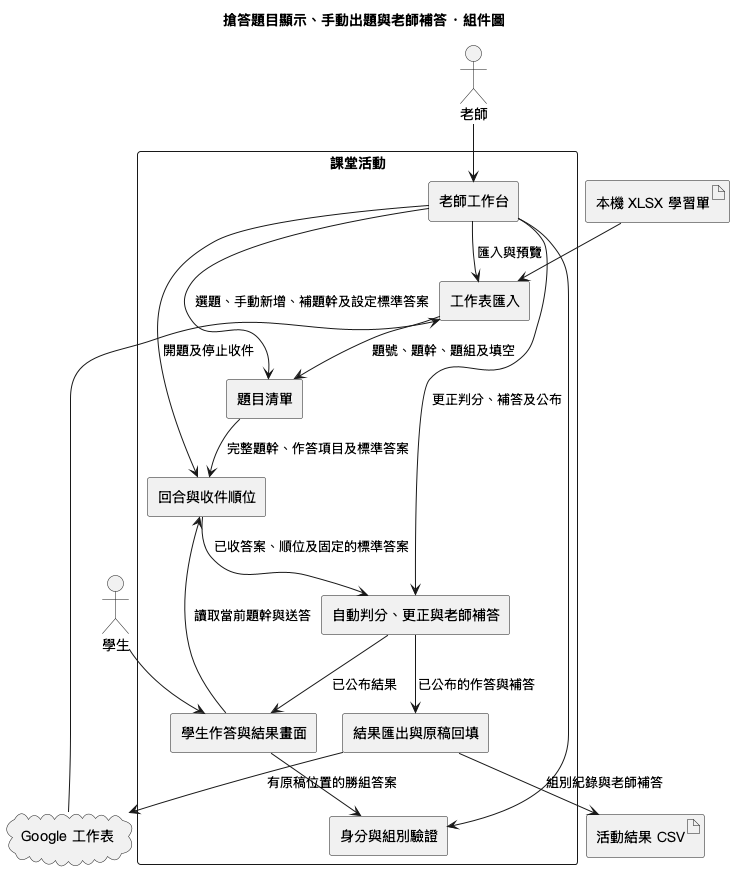

The diagram above was rendered by PlantUML. Its source (embedded in the PNG):
@startuml
!pragma layout smetana
skinparam defaultFontName PingFang TC
skinparam componentStyle rectangle
title 搶答題目顯示、手動出題與老師補答 · 組件圖
actor 老師 as Teacher
actor 學生 as Student
artifact "本機 XLSX 學習單" as Xlsx
cloud "Google 工作表" as Google
artifact "活動結果 CSV" as Csv
rectangle 課堂活動 {
  [老師工作台] as TeacherView
  [學生作答與結果畫面] as StudentView
  [身分與組別驗證] as Access
  [工作表匯入] as Import
  [題目清單] as Questions
  [回合與收件順位] as Round
  [自動判分、更正與老師補答] as Review
  [結果匯出與原稿回填] as Results
}
Teacher --> TeacherView
Student --> StudentView
TeacherView --> Access
StudentView --> Access
Xlsx --> Import
Google --> Import
TeacherView --> Import : 匯入與預覽
Import --> Questions : 題號、題幹、題組及填空
TeacherView --> Questions : 選題、手動新增、補題幹及設定標準答案
Questions --> Round : 完整題幹、作答項目及標準答案
TeacherView --> Round : 開題及停止收件
StudentView --> Round : 讀取當前題幹與送答
Round --> Review : 已收答案、順位及固定的標準答案
TeacherView --> Review : 更正判分、補答及公布
Review --> StudentView : 已公布結果
Review --> Results : 已公布的作答與補答
Results --> Csv : 組別紀錄與老師補答
Results --> Google : 有原稿位置的勝組答案
@enduml